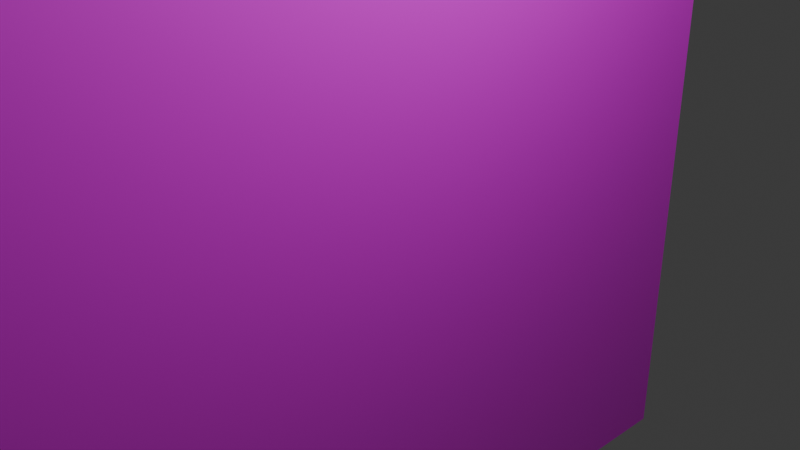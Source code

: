 # Source: WhiteRooms.blend  (saved by Blender 4.1.24; exported with 4.5.12 LTS)
import bpy
from mathutils import Matrix  # noqa: F401  (used for matrix-valued properties, if any)

bpy.ops.wm.read_factory_settings(use_empty=True)
scene = bpy.context.scene
scene.name = 'Scene'

# ---- collections
col_collection = bpy.data.collections.new('Collection'); scene.collection.children.link(col_collection)

# ---- images (referenced by path relative to the original .blend; pixels are not part of the script)
import os
ASSET_DIR = os.environ.get("B2B_ASSET_DIR", "")  # directory of the original .blend (textures are referenced by path, not embedded)
HERE = os.path.dirname(os.path.abspath(__file__))  # packed textures are extracted next to this script under _unpacked/

def load_image(name, relpath, width, height, colorspace="sRGB"):
    """Load a texture the original file referenced (path relative to the .blend, or extracted next to this script)."""
    p = next((c for c in (os.path.join(HERE, relpath), os.path.join(ASSET_DIR, relpath)) if relpath and os.path.exists(c)), "")
    if p:
        img = bpy.data.images.load(p, check_existing=True)
        img.name = name
    else:  # same state as the original file: an image datablock whose file is absent (Cycles renders it pink)
        img = bpy.data.images.new(name, width, height)
        img.source = "FILE"
        img.filepath = "//" + (relpath or name)
    img.colorspace_settings.name = colorspace
    return img
img_whiterooms_png = load_image('WhiteRooms.png', 'WhiteRooms.png', 1024, 1024, 'sRGB')

# ---- materials (node trees are filled in below, after node groups)
mat_x = bpy.data.materials.new('マテリアル')
mat_x.use_transparent_shadow = False

# ---- material node trees
mat_x.use_nodes = True; mat_x.node_tree.nodes.clear()
_N = mat_x.node_tree.nodes; _L = mat_x.node_tree.links
n0 = _N.new('ShaderNodeBsdfPrincipled'); n0.name = 'プリンシプルBSDF'; n0.location = (10, 300)
n1 = _N.new('ShaderNodeOutputMaterial'); n1.name = 'マテリアル出力'; n1.location = (300, 300)
n2 = _N.new('ShaderNodeTexImage'); n2.name = '画像テクスチャ'; n2.location = (-280, 275)
n2.image = img_whiterooms_png
_L.new(n0.outputs[0], n1.inputs[0])
_L.new(n2.outputs[0], n0.inputs[0])
n1.is_active_output = True

# ---- world
world_world = bpy.data.worlds.new('World'); scene.world = world_world
world_world.use_nodes = True; world_world.node_tree.nodes.clear()
_N = world_world.node_tree.nodes; _L = world_world.node_tree.links
n0 = _N.new('ShaderNodeOutputWorld'); n0.name = 'World Output'; n0.location = (300, 300)
n1 = _N.new('ShaderNodeBackground'); n1.name = 'Background'; n1.location = (10, 300)
n1.inputs[0].default_value = (0.05088, 0.05088, 0.05088, 1.0)
_L.new(n1.outputs[0], n0.inputs[0])
n0.is_active_output = True
world_world.color = (0.05088, 0.05088, 0.05088)
world_world.use_sun_shadow = False
world_world.sun_shadow_jitter_overblur = 0.0

# ---- cameras
cam_camera = bpy.data.cameras.new('Camera')
cam_camera.clip_end = 100.0
cam_camera.ortho_scale = 7.314

# ---- lights
light_light = bpy.data.lights.new('Light', 'POINT')
light_light.transmission_factor = 0.0
light_light.energy = 1000.0
light_light.shadow_soft_size = 0.1
light_light.shadow_maximum_resolution = 0.006
light_light.use_absolute_resolution = True

# ---- meshes
me_x = bpy.data.meshes.new('平面')
me_x.from_pydata([(-1.0, -1.0, 0.0), (1.0, -1.0, 0.0), (-1.0, 1.0, 0.0), (1.0, 1.0, 0.0)], [], [(0, 1, 3, 2)])
_uv = me_x.uv_layers.new(name='UVマップ')
_uv.uv.foreach_set('vector', [0.0, 0.0, 1.0, 0.0, 1.0, 1.0, 0.0, 1.0])
me_x.materials.append(mat_x)
me_x.update()

# ---- objects
ob_light = bpy.data.objects.new('Light', light_light)
ob_camera = bpy.data.objects.new('Camera', cam_camera)
ob_x = bpy.data.objects.new('平面', me_x)

# ---- transforms, parenting, visibility, modifiers, constraints
ob_light.location = (4.076, 1.005, 5.904)
ob_light.rotation_euler = (0.6503, 0.05522, 1.866)
ob_light.lock_rotations_4d = False
ob_light.empty_display_type = 'ARROWS'
ob_light.color = (0.0, 0.0, 0.0, 0.0)
ob_light.lineart.crease_threshold = 0.0
ob_camera.location = (7.359, -6.926, 4.958)
ob_camera.rotation_euler = (1.109, 0.0, 0.8149)
ob_camera.lock_rotations_4d = False
ob_camera.empty_display_type = 'ARROWS'
ob_camera.color = (0.0, 0.0, 0.0, 0.0)
ob_camera.display_type = 'WIRE'
ob_camera.lineart.crease_threshold = 0.0
ob_x.location = (0.0, 0.0, 0.0)
ob_x.rotation_euler = (1.571, 0.0, 1.571)
ob_x.scale = (5.0, 5.0, 5.0)

# ---- collection membership
col_collection.objects.link(ob_light)
col_collection.objects.link(ob_camera)
col_collection.objects.link(ob_x)

# ---- scene / render settings (as saved in the file)
scene.camera = ob_camera
scene.frame_start = 1; scene.frame_end = 250; scene.frame_set(1)
scene.render.engine = 'BLENDER_EEVEE_NEXT'
scene.cycles.sampling_pattern = 'TABULATED_SOBOL'
scene.eevee.ray_tracing_options.trace_max_roughness = 0.0
bpy.context.view_layer.update()
